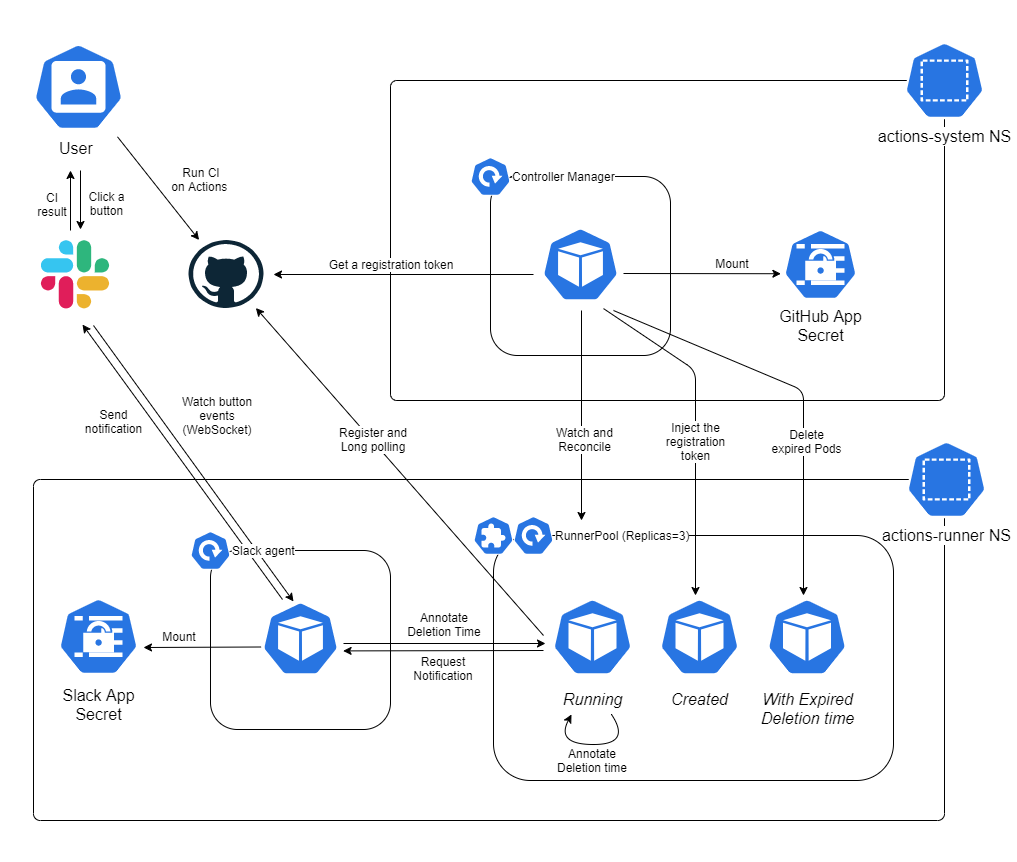

The diagram above was exported from draw.io. Its source (the exported page's mxGraphModel, read from the mxfile embedded in the PNG):
<mxGraphModel dx="2719" dy="1044" grid="1" gridSize="10" guides="1" tooltips="1" connect="1" arrows="1" fold="1" page="1" pageScale="1" pageWidth="827" pageHeight="1169" math="0" shadow="0">
  <root>
    <mxCell id="0" />
    <mxCell id="1" parent="0" />
    <mxCell id="JBuOorcKYsn7wy7KO7RE-21" value="Send&lt;br&gt;notification" style="text;html=1;strokeColor=none;align=center;verticalAlign=middle;whiteSpace=wrap;rounded=0;fillColor=#ffffff;" parent="1" vertex="1">
      <mxGeometry x="-672" y="451" width="63" height="20" as="geometry" />
    </mxCell>
    <mxCell id="JBuOorcKYsn7wy7KO7RE-24" value="Watch button events&lt;br&gt;(WebSocket)" style="text;html=1;strokeColor=none;align=center;verticalAlign=middle;whiteSpace=wrap;rounded=0;fillColor=#ffffff;" parent="1" vertex="1">
      <mxGeometry x="-579" y="445" width="84" height="20" as="geometry" />
    </mxCell>
    <mxCell id="zpD2CJ4t1jVwQ4ddJhtC-1" value="" style="rounded=1;whiteSpace=wrap;html=1;arcSize=2;fillColor=none;pointerEvents=0;" parent="1" vertex="1">
      <mxGeometry x="-364" y="120" width="554" height="320" as="geometry" />
    </mxCell>
    <mxCell id="zpD2CJ4t1jVwQ4ddJhtC-2" value="actions-system NS" style="html=1;dashed=0;whitespace=wrap;fillColor=#2875E2;strokeColor=#ffffff;points=[[0.005,0.63,0],[0.1,0.2,0],[0.9,0.2,0],[0.5,0,0],[0.995,0.63,0],[0.72,0.99,0],[0.5,1,0],[0.28,0.99,0]];shape=mxgraph.kubernetes.icon;prIcon=ns;fontSize=16;labelPosition=center;verticalLabelPosition=bottom;align=center;verticalAlign=top;labelBackgroundColor=#ffffff;" parent="1" vertex="1">
      <mxGeometry x="150" y="80" width="80" height="80" as="geometry" />
    </mxCell>
    <mxCell id="8xtOwHu1HEpamTTXLq-_-2" value="" style="rounded=0;whiteSpace=wrap;html=1;strokeColor=none;" parent="1" vertex="1">
      <mxGeometry x="-360" y="1420" width="80" height="80" as="geometry" />
    </mxCell>
    <mxCell id="8xtOwHu1HEpamTTXLq-_-3" value="" style="rounded=0;whiteSpace=wrap;html=1;strokeColor=none;" parent="1" vertex="1">
      <mxGeometry x="1520" y="1420" width="80" height="80" as="geometry" />
    </mxCell>
    <mxCell id="8xtOwHu1HEpamTTXLq-_-4" value="" style="rounded=0;whiteSpace=wrap;html=1;strokeColor=none;" parent="1" vertex="1">
      <mxGeometry x="1520" y="40" width="80" height="80" as="geometry" />
    </mxCell>
    <mxCell id="B1u8i2ZMVl7pHxhrKRhd-6" value="" style="dashed=0;outlineConnect=0;html=1;align=center;labelPosition=center;verticalLabelPosition=bottom;verticalAlign=top;shape=mxgraph.weblogos.github" parent="1" vertex="1">
      <mxGeometry x="-566" y="279.5" width="75" height="68" as="geometry" />
    </mxCell>
    <mxCell id="B1u8i2ZMVl7pHxhrKRhd-31" value="" style="html=1;dashed=0;whitespace=wrap;fillColor=#2875E2;strokeColor=#ffffff;points=[[0.005,0.63,0],[0.1,0.2,0],[0.9,0.2,0],[0.5,0,0],[0.995,0.63,0],[0.72,0.99,0],[0.5,1,0],[0.28,0.99,0]];shape=mxgraph.kubernetes.icon;prIcon=pod;labelBackgroundColor=#ffffff;fontSize=16;labelPosition=center;verticalLabelPosition=bottom;align=center;verticalAlign=top;" parent="1" vertex="1">
      <mxGeometry x="-213.5" y="267" width="79" height="74" as="geometry" />
    </mxCell>
    <mxCell id="B1u8i2ZMVl7pHxhrKRhd-34" value="GitHub App&lt;br&gt;Secret" style="html=1;dashed=0;whitespace=wrap;fillColor=#2875E2;strokeColor=#ffffff;points=[[0.005,0.63,0],[0.1,0.2,0],[0.9,0.2,0],[0.5,0,0],[0.995,0.63,0],[0.72,0.99,0],[0.5,1,0],[0.28,0.99,0]];shape=mxgraph.kubernetes.icon;prIcon=secret;labelBackgroundColor=#ffffff;fontSize=16;labelPosition=center;verticalLabelPosition=bottom;align=center;verticalAlign=top;" parent="1" vertex="1">
      <mxGeometry x="26" y="268.5" width="80" height="71" as="geometry" />
    </mxCell>
    <mxCell id="B1u8i2ZMVl7pHxhrKRhd-37" value="Slack App&lt;br&gt;Secret" style="html=1;dashed=0;whitespace=wrap;fillColor=#2875E2;strokeColor=#ffffff;points=[[0.005,0.63,0],[0.1,0.2,0],[0.9,0.2,0],[0.5,0,0],[0.995,0.63,0],[0.72,0.99,0],[0.5,1,0],[0.28,0.99,0]];shape=mxgraph.kubernetes.icon;prIcon=secret;labelBackgroundColor=#ffffff;fontSize=16;labelPosition=center;verticalLabelPosition=bottom;align=center;verticalAlign=top;" parent="1" vertex="1">
      <mxGeometry x="-696" y="633.5" width="80" height="85" as="geometry" />
    </mxCell>
    <mxCell id="B1u8i2ZMVl7pHxhrKRhd-7" value="" style="rounded=1;whiteSpace=wrap;html=1;arcSize=2;fillColor=none;pointerEvents=0;" parent="1" vertex="1">
      <mxGeometry x="-721" y="519" width="911" height="341" as="geometry" />
    </mxCell>
    <mxCell id="B1u8i2ZMVl7pHxhrKRhd-8" value="actions-runner NS" style="html=1;dashed=0;whitespace=wrap;fillColor=#2875E2;strokeColor=#ffffff;points=[[0.005,0.63,0],[0.1,0.2,0],[0.9,0.2,0],[0.5,0,0],[0.995,0.63,0],[0.72,0.99,0],[0.5,1,0],[0.28,0.99,0]];shape=mxgraph.kubernetes.icon;prIcon=ns;fontSize=16;labelPosition=center;verticalLabelPosition=bottom;align=center;verticalAlign=top;labelBackgroundColor=#ffffff;" parent="1" vertex="1">
      <mxGeometry x="152" y="479" width="80" height="80" as="geometry" />
    </mxCell>
    <mxCell id="B1u8i2ZMVl7pHxhrKRhd-55" value="" style="endArrow=classic;html=1;fontSize=16;" parent="1" target="B1u8i2ZMVl7pHxhrKRhd-6" edge="1">
      <mxGeometry width="50" height="50" relative="1" as="geometry">
        <mxPoint x="-211" y="675" as="sourcePoint" />
        <mxPoint x="-831" y="220" as="targetPoint" />
      </mxGeometry>
    </mxCell>
    <mxCell id="B1u8i2ZMVl7pHxhrKRhd-57" value="" style="endArrow=classic;html=1;fontSize=16;" parent="1" edge="1">
      <mxGeometry width="50" height="50" relative="1" as="geometry">
        <mxPoint x="-173" y="350" as="sourcePoint" />
        <mxPoint x="-173" y="560" as="targetPoint" />
      </mxGeometry>
    </mxCell>
    <mxCell id="B1u8i2ZMVl7pHxhrKRhd-58" value="" style="endArrow=classic;html=1;fontSize=16;entryX=0.995;entryY=0.63;entryDx=0;entryDy=0;entryPerimeter=0;" parent="1" edge="1">
      <mxGeometry width="50" height="50" relative="1" as="geometry">
        <mxPoint x="-211" y="690" as="sourcePoint" />
        <mxPoint x="-411.4000000000001" y="690.4000000000001" as="targetPoint" />
      </mxGeometry>
    </mxCell>
    <mxCell id="B1u8i2ZMVl7pHxhrKRhd-59" value="" style="endArrow=classic;html=1;fontSize=16;entryX=0.6;entryY=0.805;entryDx=0;entryDy=0;entryPerimeter=0;" parent="1" edge="1">
      <mxGeometry width="50" height="50" relative="1" as="geometry">
        <mxPoint x="-472" y="639" as="sourcePoint" />
        <mxPoint x="-672.0000000000002" y="364.07000000000016" as="targetPoint" />
      </mxGeometry>
    </mxCell>
    <mxCell id="B1u8i2ZMVl7pHxhrKRhd-65" value="" style="curved=1;endArrow=classic;html=1;" parent="1" edge="1">
      <mxGeometry width="50" height="50" relative="1" as="geometry">
        <mxPoint x="-143" y="754" as="sourcePoint" />
        <mxPoint x="-183" y="754" as="targetPoint" />
        <Array as="points">
          <mxPoint x="-123" y="784" />
          <mxPoint x="-199" y="784" />
        </Array>
      </mxGeometry>
    </mxCell>
    <mxCell id="B1u8i2ZMVl7pHxhrKRhd-67" value="" style="endArrow=classic;html=1;fontSize=16;" parent="1" edge="1">
      <mxGeometry width="50" height="50" relative="1" as="geometry">
        <mxPoint x="-221" y="314" as="sourcePoint" />
        <mxPoint x="-481" y="314" as="targetPoint" />
      </mxGeometry>
    </mxCell>
    <mxCell id="dRMorqyYCVWwRmdJ7CJc-1" value="" style="rounded=1;whiteSpace=wrap;html=1;labelBackgroundColor=#ffffff;fontSize=16;fillColor=none;pointerEvents=0;" parent="1" vertex="1">
      <mxGeometry x="-264" y="216" width="180" height="179" as="geometry" />
    </mxCell>
    <mxCell id="dRMorqyYCVWwRmdJ7CJc-4" value="" style="edgeStyle=orthogonalEdgeStyle;rounded=0;orthogonalLoop=1;jettySize=auto;html=1;" parent="1" source="dRMorqyYCVWwRmdJ7CJc-2" edge="1">
      <mxGeometry relative="1" as="geometry">
        <mxPoint x="-164" y="216" as="targetPoint" />
      </mxGeometry>
    </mxCell>
    <mxCell id="dRMorqyYCVWwRmdJ7CJc-2" value="Controller Manager" style="html=1;dashed=0;whitespace=wrap;fillColor=#2875E2;strokeColor=#ffffff;points=[[0.005,0.63,0],[0.1,0.2,0],[0.9,0.2,0],[0.5,0,0],[0.995,0.63,0],[0.72,0.99,0],[0.5,1,0],[0.28,0.99,0]];shape=mxgraph.kubernetes.icon;prIcon=deploy;labelBackgroundColor=#ffffff;fontSize=12;labelPosition=right;verticalLabelPosition=middle;align=left;verticalAlign=middle;" parent="1" vertex="1">
      <mxGeometry x="-284" y="196" width="40" height="40" as="geometry" />
    </mxCell>
    <mxCell id="dRMorqyYCVWwRmdJ7CJc-14" value="" style="rounded=1;whiteSpace=wrap;html=1;labelBackgroundColor=#ffffff;fontSize=16;fillColor=none;pointerEvents=0;" parent="1" vertex="1">
      <mxGeometry x="-261" y="575" width="400" height="245" as="geometry" />
    </mxCell>
    <mxCell id="dRMorqyYCVWwRmdJ7CJc-15" value="" style="html=1;dashed=0;whitespace=wrap;fillColor=#2875E2;strokeColor=#ffffff;points=[[0.005,0.63,0],[0.1,0.2,0],[0.9,0.2,0],[0.5,0,0],[0.995,0.63,0],[0.72,0.99,0],[0.5,1,0],[0.28,0.99,0]];shape=mxgraph.kubernetes.icon;prIcon=crd;labelBackgroundColor=#ffffff;fontSize=12;labelPosition=right;verticalLabelPosition=middle;align=left;verticalAlign=middle;" parent="1" vertex="1">
      <mxGeometry x="-281" y="555" width="40" height="40" as="geometry" />
    </mxCell>
    <mxCell id="dRMorqyYCVWwRmdJ7CJc-25" value="RunnerPool (Replicas=3)" style="html=1;dashed=0;whitespace=wrap;fillColor=#2875E2;strokeColor=#ffffff;points=[[0.005,0.63,0],[0.1,0.2,0],[0.9,0.2,0],[0.5,0,0],[0.995,0.63,0],[0.72,0.99,0],[0.5,1,0],[0.28,0.99,0]];shape=mxgraph.kubernetes.icon;prIcon=deploy;labelBackgroundColor=#ffffff;fontSize=12;labelPosition=right;verticalLabelPosition=middle;align=left;verticalAlign=middle;" parent="1" vertex="1">
      <mxGeometry x="-241" y="555" width="40" height="40" as="geometry" />
    </mxCell>
    <mxCell id="s2fUV9MhTPrOsLD2M0S--1" value="" style="endArrow=classic;html=1;exitX=0.628;exitY=0.738;exitDx=0;exitDy=0;exitPerimeter=0;entryX=0.5;entryY=0;entryDx=0;entryDy=0;entryPerimeter=0;" parent="1" source="dRMorqyYCVWwRmdJ7CJc-1" edge="1">
      <mxGeometry width="50" height="50" relative="1" as="geometry">
        <mxPoint x="106.00000000000045" y="708.14" as="sourcePoint" />
        <mxPoint x="-59" y="635" as="targetPoint" />
        <Array as="points">
          <mxPoint x="-59" y="410" />
        </Array>
      </mxGeometry>
    </mxCell>
    <mxCell id="JBuOorcKYsn7wy7KO7RE-1" value="&lt;span style=&quot;background-color: rgb(255 , 255 , 255)&quot;&gt;Get a registration token&lt;/span&gt;" style="text;html=1;strokeColor=none;fillColor=none;align=center;verticalAlign=middle;whiteSpace=wrap;rounded=0;" parent="1" vertex="1">
      <mxGeometry x="-431" y="293.5" width="136" height="20" as="geometry" />
    </mxCell>
    <mxCell id="JBuOorcKYsn7wy7KO7RE-3" value="&lt;span style=&quot;background-color: rgb(255 , 255 , 255)&quot;&gt;Mount&lt;/span&gt;" style="text;html=1;strokeColor=none;fillColor=none;align=center;verticalAlign=middle;whiteSpace=wrap;rounded=0;" parent="1" vertex="1">
      <mxGeometry x="-46" y="292.5" width="48" height="20" as="geometry" />
    </mxCell>
    <mxCell id="JBuOorcKYsn7wy7KO7RE-4" value="&lt;span style=&quot;background-color: rgb(255 , 255 , 255)&quot;&gt;Watch and Reconcile&lt;/span&gt;" style="text;html=1;strokeColor=none;fillColor=none;align=center;verticalAlign=middle;whiteSpace=wrap;rounded=0;" parent="1" vertex="1">
      <mxGeometry x="-213.5" y="469" width="87" height="20" as="geometry" />
    </mxCell>
    <mxCell id="JBuOorcKYsn7wy7KO7RE-5" value="" style="endArrow=classic;html=1;fontSize=16;entryX=0.005;entryY=0.63;entryDx=0;entryDy=0;entryPerimeter=0;" parent="1" target="B1u8i2ZMVl7pHxhrKRhd-34" edge="1">
      <mxGeometry width="50" height="50" relative="1" as="geometry">
        <mxPoint x="-131" y="313" as="sourcePoint" />
        <mxPoint x="-471" y="324" as="targetPoint" />
      </mxGeometry>
    </mxCell>
    <mxCell id="JBuOorcKYsn7wy7KO7RE-6" value="&lt;span style=&quot;background-color: rgb(255 , 255 , 255)&quot;&gt;Register and&lt;br&gt;Long polling&lt;br&gt;&lt;/span&gt;" style="text;html=1;strokeColor=none;fillColor=none;align=center;verticalAlign=middle;whiteSpace=wrap;rounded=0;" parent="1" vertex="1">
      <mxGeometry x="-431" y="469" width="100" height="20" as="geometry" />
    </mxCell>
    <mxCell id="JBuOorcKYsn7wy7KO7RE-7" value="&lt;span style=&quot;background-color: rgb(255 , 255 , 255)&quot;&gt;Annotate Deletion time&lt;br&gt;&lt;/span&gt;" style="text;html=1;strokeColor=none;fillColor=none;align=center;verticalAlign=middle;whiteSpace=wrap;rounded=0;" parent="1" vertex="1">
      <mxGeometry x="-206" y="790" width="88" height="20" as="geometry" />
    </mxCell>
    <mxCell id="JBuOorcKYsn7wy7KO7RE-10" value="&lt;span style=&quot;background-color: rgb(255 , 255 , 255)&quot;&gt;Request&lt;br&gt;Notification&lt;br&gt;&lt;/span&gt;" style="text;html=1;strokeColor=none;fillColor=none;align=center;verticalAlign=middle;whiteSpace=wrap;rounded=0;" parent="1" vertex="1">
      <mxGeometry x="-349" y="697.5" width="76" height="20" as="geometry" />
    </mxCell>
    <mxCell id="JBuOorcKYsn7wy7KO7RE-18" value="" style="html=1;dashed=0;whitespace=wrap;fillColor=#2875E2;strokeColor=#ffffff;points=[[0.005,0.63,0],[0.1,0.2,0],[0.9,0.2,0],[0.5,0,0],[0.995,0.63,0],[0.72,0.99,0],[0.5,1,0],[0.28,0.99,0]];shape=mxgraph.kubernetes.icon;prIcon=pod;labelBackgroundColor=#ffffff;fontSize=16;labelPosition=center;verticalLabelPosition=bottom;align=center;verticalAlign=top;" parent="1" vertex="1">
      <mxGeometry x="-493.5" y="641" width="79" height="74" as="geometry" />
    </mxCell>
    <mxCell id="JBuOorcKYsn7wy7KO7RE-19" value="" style="rounded=1;whiteSpace=wrap;html=1;labelBackgroundColor=#ffffff;fontSize=16;fillColor=none;pointerEvents=0;" parent="1" vertex="1">
      <mxGeometry x="-544" y="590" width="180" height="179" as="geometry" />
    </mxCell>
    <mxCell id="JBuOorcKYsn7wy7KO7RE-23" value="" style="endArrow=classic;html=1;fontSize=16;" parent="1" edge="1">
      <mxGeometry width="50" height="50" relative="1" as="geometry">
        <mxPoint x="-661" y="365" as="sourcePoint" />
        <mxPoint x="-461" y="641" as="targetPoint" />
      </mxGeometry>
    </mxCell>
    <mxCell id="JBuOorcKYsn7wy7KO7RE-20" value="Slack agent" style="html=1;dashed=0;whitespace=wrap;fillColor=#2875E2;strokeColor=#ffffff;points=[[0.005,0.63,0],[0.1,0.2,0],[0.9,0.2,0],[0.5,0,0],[0.995,0.63,0],[0.72,0.99,0],[0.5,1,0],[0.28,0.99,0]];shape=mxgraph.kubernetes.icon;prIcon=deploy;labelBackgroundColor=#ffffff;fontSize=12;labelPosition=right;verticalLabelPosition=middle;align=left;verticalAlign=middle;" parent="1" vertex="1">
      <mxGeometry x="-564" y="570" width="40" height="40" as="geometry" />
    </mxCell>
    <mxCell id="JBuOorcKYsn7wy7KO7RE-25" value="&lt;span style=&quot;background-color: rgb(255 , 255 , 255)&quot;&gt;Mount&lt;/span&gt;" style="text;html=1;strokeColor=none;fillColor=none;align=center;verticalAlign=middle;whiteSpace=wrap;rounded=0;" parent="1" vertex="1">
      <mxGeometry x="-599.4" y="665.5" width="48" height="20" as="geometry" />
    </mxCell>
    <mxCell id="JBuOorcKYsn7wy7KO7RE-26" value="" style="endArrow=classic;html=1;fontSize=16;exitX=1;exitY=1;exitDx=0;exitDy=0;" parent="1" edge="1">
      <mxGeometry width="50" height="50" relative="1" as="geometry">
        <mxPoint x="-493.4000000000001" y="686.5" as="sourcePoint" />
        <mxPoint x="-611" y="687" as="targetPoint" />
      </mxGeometry>
    </mxCell>
    <mxCell id="JBuOorcKYsn7wy7KO7RE-28" value="" style="endArrow=classic;html=1;fontSize=16;" parent="1" edge="1">
      <mxGeometry width="50" height="50" relative="1" as="geometry">
        <mxPoint x="-411" y="683" as="sourcePoint" />
        <mxPoint x="-209" y="683" as="targetPoint" />
      </mxGeometry>
    </mxCell>
    <mxCell id="JBuOorcKYsn7wy7KO7RE-30" value="&lt;span style=&quot;background-color: rgb(255 , 255 , 255)&quot;&gt;Annotate&lt;br&gt;Deletion Time&lt;br&gt;&lt;/span&gt;" style="text;html=1;strokeColor=none;fillColor=none;align=center;verticalAlign=middle;whiteSpace=wrap;rounded=0;" parent="1" vertex="1">
      <mxGeometry x="-360" y="650" width="100" height="28" as="geometry" />
    </mxCell>
    <mxCell id="B1u8i2ZMVl7pHxhrKRhd-46" value="" style="group" parent="1" vertex="1" connectable="0">
      <mxGeometry x="-721" y="80" width="90" height="120" as="geometry" />
    </mxCell>
    <mxCell id="B1u8i2ZMVl7pHxhrKRhd-1" value="" style="html=1;dashed=0;whitespace=wrap;fillColor=#2875E2;strokeColor=#ffffff;points=[[0.005,0.63,0],[0.1,0.2,0],[0.9,0.2,0],[0.5,0,0],[0.995,0.63,0],[0.72,0.99,0],[0.5,1,0],[0.28,0.99,0]];shape=mxgraph.kubernetes.icon;prIcon=user" parent="B1u8i2ZMVl7pHxhrKRhd-46" vertex="1">
      <mxGeometry width="90" height="92.66409266409266" as="geometry" />
    </mxCell>
    <mxCell id="B1u8i2ZMVl7pHxhrKRhd-2" value="&lt;span style=&quot;color: rgb(0 , 0 , 0) ; font-family: &amp;#34;helvetica&amp;#34; ; font-size: 16px ; font-style: normal ; font-weight: 400 ; letter-spacing: normal ; text-align: center ; text-indent: 0px ; text-transform: none ; word-spacing: 0px ; background-color: rgb(255 , 255 , 255) ; display: inline ; float: none&quot;&gt;User&lt;/span&gt;" style="text;whiteSpace=wrap;html=1;" parent="B1u8i2ZMVl7pHxhrKRhd-46" vertex="1">
      <mxGeometry x="24" y="92.20077220077219" width="50" height="27.799227799227797" as="geometry" />
    </mxCell>
    <mxCell id="llC5_g-RV2RS1K28sa8O-46" value="" style="shape=image;imageAspect=0;aspect=fixed;verticalLabelPosition=bottom;verticalAlign=top;fontSize=16;image=data:image/svg+xml,(base64 omitted: 2116 chars);" parent="1" vertex="1">
      <mxGeometry x="-754" y="239.32" width="150" height="150" as="geometry" />
    </mxCell>
    <mxCell id="JBuOorcKYsn7wy7KO7RE-32" value="" style="endArrow=classic;html=1;fontSize=16;" parent="1" edge="1">
      <mxGeometry width="50" height="50" relative="1" as="geometry">
        <mxPoint x="-674" y="210" as="sourcePoint" />
        <mxPoint x="-674" y="269" as="targetPoint" />
      </mxGeometry>
    </mxCell>
    <mxCell id="JBuOorcKYsn7wy7KO7RE-35" value="&lt;span style=&quot;background-color: rgb(255 , 255 , 255)&quot;&gt;CI&lt;br&gt;result&lt;br&gt;&lt;/span&gt;" style="text;html=1;strokeColor=none;fillColor=none;align=center;verticalAlign=middle;whiteSpace=wrap;rounded=0;" parent="1" vertex="1">
      <mxGeometry x="-720" y="234" width="36" height="20" as="geometry" />
    </mxCell>
    <mxCell id="JBuOorcKYsn7wy7KO7RE-36" value="&lt;span style=&quot;background-color: rgb(255 , 255 , 255)&quot;&gt;Click a button&lt;br&gt;&lt;/span&gt;" style="text;html=1;strokeColor=none;fillColor=none;align=center;verticalAlign=middle;whiteSpace=wrap;rounded=0;" parent="1" vertex="1">
      <mxGeometry x="-672" y="230" width="49" height="26" as="geometry" />
    </mxCell>
    <mxCell id="JBuOorcKYsn7wy7KO7RE-37" value="" style="endArrow=classic;html=1;fontSize=16;" parent="1" edge="1">
      <mxGeometry width="50" height="50" relative="1" as="geometry">
        <mxPoint x="-684" y="270" as="sourcePoint" />
        <mxPoint x="-684" y="210" as="targetPoint" />
      </mxGeometry>
    </mxCell>
    <mxCell id="JBuOorcKYsn7wy7KO7RE-44" value="&lt;span style=&quot;background-color: rgb(255 , 255 , 255)&quot;&gt;Inject the registration token&lt;/span&gt;" style="text;html=1;strokeColor=none;fillColor=none;align=center;verticalAlign=middle;whiteSpace=wrap;rounded=0;" parent="1" vertex="1">
      <mxGeometry x="-102.5" y="471" width="87" height="20" as="geometry" />
    </mxCell>
    <mxCell id="JBuOorcKYsn7wy7KO7RE-45" value="" style="endArrow=classic;html=1;entryX=0.5;entryY=0;entryDx=0;entryDy=0;entryPerimeter=0;" parent="1" edge="1">
      <mxGeometry width="50" height="50" relative="1" as="geometry">
        <mxPoint x="-141" y="350" as="sourcePoint" />
        <mxPoint x="49" y="635" as="targetPoint" />
        <Array as="points">
          <mxPoint x="49" y="430" />
        </Array>
      </mxGeometry>
    </mxCell>
    <mxCell id="JBuOorcKYsn7wy7KO7RE-48" value="&lt;span style=&quot;background-color: rgb(255 , 255 , 255)&quot;&gt;Delete&lt;br&gt;expired Pods&lt;/span&gt;" style="text;html=1;strokeColor=none;fillColor=none;align=center;verticalAlign=middle;whiteSpace=wrap;rounded=0;" parent="1" vertex="1">
      <mxGeometry x="9" y="471" width="87" height="20" as="geometry" />
    </mxCell>
    <mxCell id="JBuOorcKYsn7wy7KO7RE-61" value="&lt;i&gt;Running&lt;/i&gt;" style="html=1;dashed=0;whitespace=wrap;fillColor=#2875E2;strokeColor=#ffffff;points=[[0.005,0.63,0],[0.1,0.2,0],[0.9,0.2,0],[0.5,0,0],[0.995,0.63,0],[0.72,0.99,0],[0.5,1,0],[0.28,0.99,0]];shape=mxgraph.kubernetes.icon;prIcon=pod;labelBackgroundColor=#ffffff;fontSize=16;labelPosition=center;verticalLabelPosition=bottom;align=center;verticalAlign=top;" parent="1" vertex="1">
      <mxGeometry x="-202" y="630" width="80" height="93" as="geometry" />
    </mxCell>
    <mxCell id="JBuOorcKYsn7wy7KO7RE-63" value="&lt;i&gt;Created&lt;/i&gt;" style="html=1;dashed=0;whitespace=wrap;fillColor=#2875E2;strokeColor=#ffffff;points=[[0.005,0.63,0],[0.1,0.2,0],[0.9,0.2,0],[0.5,0,0],[0.995,0.63,0],[0.72,0.99,0],[0.5,1,0],[0.28,0.99,0]];shape=mxgraph.kubernetes.icon;prIcon=pod;labelBackgroundColor=#ffffff;fontSize=16;labelPosition=center;verticalLabelPosition=bottom;align=center;verticalAlign=top;" parent="1" vertex="1">
      <mxGeometry x="-95" y="630" width="80" height="93" as="geometry" />
    </mxCell>
    <mxCell id="JBuOorcKYsn7wy7KO7RE-66" value="&lt;i&gt;With Expired&lt;br&gt;Deletion time&lt;/i&gt;" style="html=1;dashed=0;whitespace=wrap;fillColor=#2875E2;strokeColor=#ffffff;points=[[0.005,0.63,0],[0.1,0.2,0],[0.9,0.2,0],[0.5,0,0],[0.995,0.63,0],[0.72,0.99,0],[0.5,1,0],[0.28,0.99,0]];shape=mxgraph.kubernetes.icon;prIcon=pod;labelBackgroundColor=#ffffff;fontSize=16;labelPosition=center;verticalLabelPosition=bottom;align=center;verticalAlign=top;" parent="1" vertex="1">
      <mxGeometry x="12.5" y="630" width="80" height="93" as="geometry" />
    </mxCell>
    <mxCell id="JBuOorcKYsn7wy7KO7RE-68" value="" style="endArrow=classic;html=1;fontSize=16;" parent="1" target="B1u8i2ZMVl7pHxhrKRhd-6" edge="1">
      <mxGeometry width="50" height="50" relative="1" as="geometry">
        <mxPoint x="-637" y="176.32" as="sourcePoint" />
        <mxPoint x="-437.0000000000002" y="452.31999999999994" as="targetPoint" />
      </mxGeometry>
    </mxCell>
    <mxCell id="JBuOorcKYsn7wy7KO7RE-72" value="Run CI&lt;br&gt;on Actions&amp;nbsp;" style="text;html=1;strokeColor=none;align=center;verticalAlign=middle;whiteSpace=wrap;rounded=0;fillColor=#ffffff;" parent="1" vertex="1">
      <mxGeometry x="-588" y="203" width="70" height="32" as="geometry" />
    </mxCell>
  </root>
</mxGraphModel>